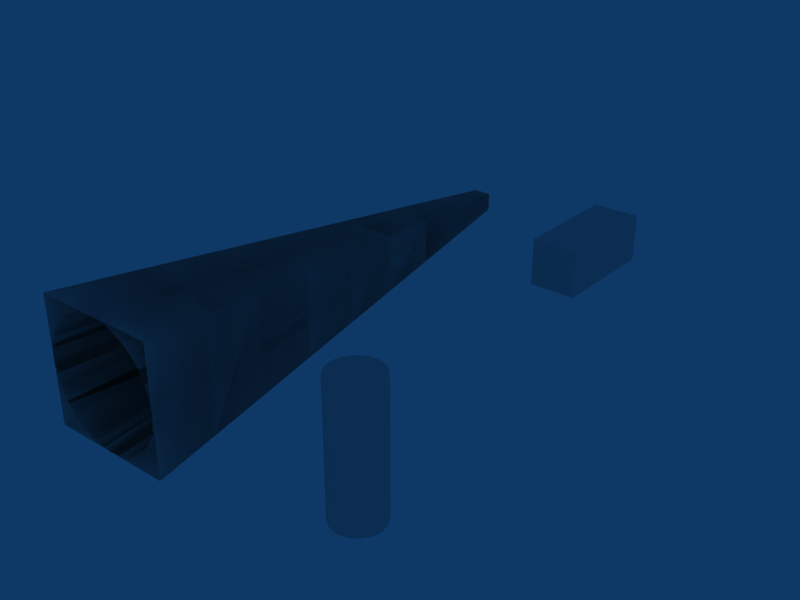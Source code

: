 # Source: cone2.blend  (saved by Blender 2.42.0; exported with 4.5.12 LTS)
import bpy
from mathutils import Matrix  # noqa: F401  (used for matrix-valued properties, if any)

bpy.ops.wm.read_factory_settings(use_empty=True)
scene = bpy.context.scene
scene.name = 'Scene'

# ---- collections
col_collection_1 = bpy.data.collections.new('Collection 1'); scene.collection.children.link(col_collection_1)

# ---- world
world_world = bpy.data.worlds.new('World'); scene.world = world_world
world_world.color = (0.05656, 0.2208, 0.4)
world_world.use_sun_shadow = False
world_world.sun_shadow_jitter_overblur = 0.0
world_world.cycles.sampling_method = 'MANUAL'
world_world.cycles.sample_map_resolution = 256

# ---- meshes
me_cylinder_001 = bpy.data.meshes.new('Cylinder.001')
me_cylinder_001.from_pydata([(0.2706, -1.006, -0.2706), (0.3535, -1.006, -0.1464), (0.3826, -1.006, 7.401e-08), (0.3535, -1.006, 0.1464), (0.2706, -1.006, 0.2706), (0.1464, -1.006, 0.3535), (1.655e-07, -1.006, 0.3826), (-0.1464, -1.006, 0.3535), (-0.2706, -1.006, 0.2706), (-0.3535, -1.006, 0.1464), (-0.3826, -1.006, 5.272e-08), (-0.3535, -1.006, -0.1464), (-0.2706, -1.006, -0.2706), (-0.1464, -1.006, -0.3535), (3.571e-07, -1.006, -0.3826), (0.1464, -1.006, -0.3535), (0.2706, 1.006, -0.2706), (0.3535, 1.006, -0.1464), (0.3826, 1.006, 5.892e-07), (0.3535, 1.006, 0.1464), (0.2706, 1.006, 0.2706), (0.1464, 1.006, 0.3535), (-6.313e-07, 1.006, 0.3826), (-0.1464, 1.006, 0.3535), (-0.2706, 1.006, 0.2706), (-0.3535, 1.006, 0.1464), (-0.3826, 1.006, -8.887e-07), (-0.3535, 1.006, -0.1464), (-0.2706, 1.006, -0.2706), (-0.1464, 1.006, -0.3535), (1.336e-06, 1.006, -0.3826), (0.1464, 1.006, -0.3535), (1.077e-07, -1.006, 5.728e-08), (1.077e-07, 1.006, 9.506e-08)], [], [(32, 0, 1), (33, 17, 16), (32, 1, 2), (33, 18, 17), (32, 2, 3), (33, 19, 18), (32, 3, 4), (33, 20, 19), (32, 4, 5), (33, 21, 20), (32, 5, 6), (33, 22, 21), (32, 6, 7), (33, 23, 22), (32, 7, 8), (33, 24, 23), (32, 8, 9), (33, 25, 24), (32, 9, 10), (33, 26, 25), (32, 10, 11), (33, 27, 26), (32, 11, 12), (33, 28, 27), (32, 12, 13), (33, 29, 28), (32, 13, 14), (33, 30, 29), (32, 14, 15), (33, 31, 30), (15, 0, 32), (33, 16, 31), (0, 16, 17, 1), (1, 17, 18, 2), (2, 18, 19, 3), (3, 19, 20, 4), (4, 20, 21, 5), (5, 21, 22, 6), (6, 22, 23, 7), (7, 23, 24, 8), (8, 24, 25, 9), (9, 25, 26, 10), (10, 26, 27, 11), (11, 27, 28, 12), (12, 28, 29, 13), (13, 29, 30, 14), (14, 30, 31, 15), (16, 0, 15, 31)])
me_cylinder_001.use_remesh_preserve_volume = False
me_cylinder_001.use_remesh_preserve_attributes = False
me_cylinder_001.use_mirror_vertex_groups = False
me_cylinder_001.update()
me_cube_001 = bpy.data.meshes.new('Cube.001')
me_cube_001.from_pydata([(0.3844, 1.453, -0.3844), (0.3844, -0.3844, -0.3844), (-0.3844, -0.3844, -0.3844), (-0.3844, 1.453, -0.3844), (0.3844, 1.453, 0.3844), (0.3844, -0.3844, 0.3844), (-0.3844, -0.3844, 0.3844), (-0.3844, 1.453, 0.3844)], [], [(0, 1, 2, 3), (4, 7, 6, 5), (0, 4, 5, 1), (1, 5, 6, 2), (2, 6, 7, 3), (4, 0, 3, 7)])
_uv = me_cube_001.uv_layers.new(name='UVMap')
_uv.uv.foreach_set('vector', [0.0, 1.0, 0.0, 0.0, 1.0, 0.0, 1.0, 1.0, 0.0, 1.0, 0.0, 0.0, 1.0, 0.0, 1.0, 1.0, 0.0, 1.0, 0.0, 0.0, 1.0, 0.0, 1.0, 1.0, 0.0, 1.0, 0.0, 0.0, 1.0, 0.0, 1.0, 1.0, 0.0, 1.0, 0.0, 0.0, 1.0, 0.0, 1.0, 1.0, 0.0, 1.0, 0.0, 0.0, 1.0, 0.0, 1.0, 1.0])
_ca = me_cube_001.color_attributes.new('Col', 'BYTE_COLOR', 'CORNER')
_ca.data.foreach_set('color', [1.0, 1.0, 1.0, 1.0, 1.0, 1.0, 1.0, 1.0, 1.0, 1.0, 1.0, 1.0, 1.0, 1.0, 1.0, 1.0, 1.0, 1.0, 1.0, 1.0, 1.0, 1.0, 1.0, 1.0, 1.0, 1.0, 1.0, 1.0, 1.0, 1.0, 1.0, 1.0, 1.0, 1.0, 1.0, 1.0, 1.0, 1.0, 1.0, 1.0, 1.0, 1.0, 1.0, 1.0, 1.0, 1.0, 1.0, 1.0, 1.0, 1.0, 1.0, 1.0, 1.0, 1.0, 1.0, 1.0, 1.0, 1.0, 1.0, 1.0, 1.0, 1.0, 1.0, 1.0, 1.0, 1.0, 1.0, 1.0, 1.0, 1.0, 1.0, 1.0, 1.0, 1.0, 1.0, 1.0, 1.0, 1.0, 1.0, 1.0, 1.0, 1.0, 1.0, 1.0, 1.0, 1.0, 1.0, 1.0, 1.0, 1.0, 1.0, 1.0, 1.0, 1.0, 1.0, 1.0])
me_cube_001.use_remesh_preserve_volume = False
me_cube_001.use_remesh_preserve_attributes = False
me_cube_001.use_mirror_vertex_groups = False
me_cube_001.update()
me_cube = bpy.data.meshes.new('Cube')
me_cube.from_pydata([(0.1451, 7.155, -0.1451), (1.0, -1.0, -1.0), (-1.0, -1.0, -1.0), (-0.1451, 7.155, -0.1451), (0.1451, 7.155, 0.1451), (1.0, -1.0, 1.0), (-1.0, -1.0, 1.0), (-0.1451, 7.155, 0.1451), (0.5725, 3.078, -0.5725), (-0.5725, 3.078, -0.5725), (0.5725, 3.078, 0.5725), (-0.5725, 3.078, 0.5725), (0.3588, 5.116, -0.3588), (0.7863, 1.039, -0.7863), (-0.7863, 1.039, -0.7863), (-0.3588, 5.116, -0.3588), (0.3588, 5.116, 0.3588), (0.7863, 1.039, 0.7863), (-0.7863, 1.039, 0.7863), (-0.3588, 5.116, 0.3588), (0.4657, 4.097, -0.4657), (0.252, 6.136, -0.252), (0.6794, 2.058, -0.6794), (0.8931, 0.01938, -0.8931), (-0.6794, 2.058, -0.6794), (-0.8931, 0.01938, -0.8931), (-0.4657, 4.097, -0.4657), (-0.252, 6.136, -0.252), (0.4657, 4.097, 0.4657), (0.252, 6.136, 0.252), (0.6794, 2.058, 0.6794), (0.8931, 0.01938, 0.8931), (-0.6794, 2.058, 0.6794), (-0.8931, 0.01938, 0.8931), (-0.4657, 4.097, 0.4657), (-0.252, 6.136, 0.252), (-0.252, 6.136, 0.252), (-0.4657, 4.097, 0.4657), (-0.8931, 0.01938, 0.8931), (-0.6794, 2.058, 0.6794), (0.8931, 0.01938, 0.8931), (0.6794, 2.058, 0.6794), (0.252, 6.136, 0.252), (0.4657, 4.097, 0.4657), (-0.252, 6.136, -0.252), (-0.4657, 4.097, -0.4657), (-0.8931, 0.01938, -0.8931), (-0.6794, 2.058, -0.6794), (0.8931, 0.01938, -0.8931), (0.6794, 2.058, -0.6794), (0.252, 6.136, -0.252), (0.4657, 4.097, -0.4657), (-0.3588, 5.116, 0.3588), (-0.7863, 1.039, 0.7863), (0.7863, 1.039, 0.7863), (0.3588, 5.116, 0.3588), (-0.3588, 5.116, -0.3588), (-0.7863, 1.039, -0.7863), (0.7863, 1.039, -0.7863), (0.3588, 5.116, -0.3588), (-0.5725, 3.078, 0.5725), (0.5725, 3.078, 0.5725), (-0.5725, 3.078, -0.5725), (0.5725, 3.078, -0.5725), (-0.1451, 7.155, 0.1451), (-1.0, -1.0, 1.0), (1.0, -1.0, 1.0), (0.1451, 7.155, 0.1451), (-0.1451, 7.155, -0.1451), (-1.0, -1.0, -1.0), (1.0, -1.0, -1.0), (0.1451, 7.155, -0.1451)], [], [(0, 21, 27, 3), (21, 12, 15, 27), (12, 20, 26, 15), (20, 8, 9, 26), (8, 22, 24, 9), (22, 13, 14, 24), (13, 23, 25, 14), (23, 1, 2, 25), (7, 35, 29, 4), (35, 19, 16, 29), (19, 34, 28, 16), (34, 11, 10, 28), (11, 32, 30, 10), (32, 18, 17, 30), (18, 33, 31, 17), (33, 6, 5, 31), (21, 0, 4, 29), (29, 16, 12, 21), (16, 28, 20, 12), (28, 10, 8, 20), (10, 30, 22, 8), (30, 17, 13, 22), (17, 31, 23, 13), (31, 5, 1, 23), (6, 33, 25, 2), (33, 18, 14, 25), (18, 32, 24, 14), (32, 11, 9, 24), (11, 34, 26, 9), (34, 19, 15, 26), (19, 35, 27, 15), (35, 7, 3, 27), (36, 44, 68, 64), (52, 56, 44, 36), (37, 45, 56, 52), (60, 62, 45, 37), (39, 47, 62, 60), (53, 57, 47, 39), (38, 46, 57, 53), (65, 69, 46, 38), (40, 48, 70, 66), (54, 58, 48, 40), (41, 49, 58, 54), (61, 63, 49, 41), (43, 51, 63, 61), (55, 59, 51, 43), (42, 50, 59, 55), (67, 71, 50, 42), (38, 40, 66, 65), (53, 54, 40, 38), (39, 41, 54, 53), (60, 61, 41, 39), (37, 43, 61, 60), (52, 55, 43, 37), (36, 42, 55, 52), (64, 67, 42, 36), (48, 46, 69, 70), (58, 57, 46, 48), (49, 47, 57, 58), (63, 62, 47, 49), (51, 45, 62, 63), (59, 56, 45, 51), (50, 44, 56, 59), (71, 68, 44, 50)])
_uv = me_cube.uv_layers.new(name='UVMap')
_uv.uv.foreach_set('vector', [1.0, 1.0, 1.0, 0.875, 4.781e-07, 0.875, 4.47e-07, 1.0, 1.0, 0.875, 1.0, 0.75, 4.122e-07, 0.75, 4.781e-07, 0.875, 1.0, 0.75, 1.0, 0.625, 2.881e-07, 0.625, 4.122e-07, 0.75, 1.0, 0.625, 1.0, 0.5, 1.851e-07, 0.5, 2.881e-07, 0.625, 1.0, 0.5, 1.0, 0.375, 1.859e-07, 0.375, 1.851e-07, 0.5, 1.0, 0.375, 1.0, 0.25, 1.248e-07, 0.25, 1.859e-07, 0.375, 1.0, 0.25, 1.0, 0.125, 1.245e-07, 0.125, 1.248e-07, 0.25, 1.0, 0.125, 1.0, 2.98e-07, 1.192e-07, 5.066e-07, 1.245e-07, 0.125, 2.98e-07, 1.0, 1.563e-07, 0.875, 1.0, 0.875, 1.0, 1.0, 1.563e-07, 0.875, 1.338e-07, 0.75, 1.0, 0.75, 1.0, 0.875, 1.338e-07, 0.75, -7.951e-09, 0.625, 1.0, 0.625, 1.0, 0.75, -7.951e-09, 0.625, 8.874e-08, 0.5, 1.0, 0.5, 1.0, 0.625, 8.874e-08, 0.5, 1.858e-07, 0.375, 1.0, 0.375, 1.0, 0.5, 1.858e-07, 0.375, 4.437e-08, 0.25, 1.0, 0.25, 1.0, 0.375, 4.437e-08, 0.25, 2.219e-08, 0.125, 1.0, 0.125, 1.0, 0.25, 2.219e-08, 0.125, 0.0, 5.364e-07, 1.0, 0.0, 1.0, 0.125, 1.0, 0.8734, 1.0, 0.9984, 0.0, 0.9984, -2.98e-08, 0.8734, -2.634e-08, 0.875, 1.857e-07, 0.75, 1.0, 0.75, 1.0, 0.875, 1.857e-07, 0.75, 2.19e-07, 0.625, 1.0, 0.625, 1.0, 0.75, 2.19e-07, 0.625, 3.715e-07, 0.5, 1.0, 0.5, 1.0, 0.625, 3.715e-07, 0.5, 3.829e-07, 0.375, 1.0, 0.375, 1.0, 0.5, 3.829e-07, 0.375, 2.751e-07, 0.25, 1.0, 0.25, 1.0, 0.375, 2.751e-07, 0.25, 1.972e-07, 0.125, 1.0, 0.125, 1.0, 0.25, 1.972e-07, 0.125, 1.788e-07, 8.941e-08, 1.0, 0.0, 1.0, 0.125, 2.98e-07, 1.192e-07, 3.265e-07, 0.125, 1.0, 0.125, 1.0, 5.96e-08, 3.265e-07, 0.125, 4.145e-07, 0.25, 1.0, 0.25, 1.0, 0.125, 4.145e-07, 0.25, 3.237e-07, 0.375, 1.0, 0.375, 1.0, 0.25, 3.237e-07, 0.375, 3.522e-07, 0.5, 1.0, 0.5, 1.0, 0.375, 3.522e-07, 0.5, 4.653e-07, 0.625, 1.0, 0.625, 1.0, 0.5, 4.653e-07, 0.625, 5.188e-07, 0.75, 1.0, 0.75, 1.0, 0.625, 5.188e-07, 0.75, 5.425e-07, 0.875, 1.0, 0.875, 1.0, 0.75, 5.425e-07, 0.875, 4.47e-07, 1.0, 1.0, 1.0, 1.0, 0.875, 5.425e-07, 0.875, 1.0, 0.875, 1.0, 1.0, 4.47e-07, 1.0, 5.188e-07, 0.75, 1.0, 0.75, 1.0, 0.875, 5.425e-07, 0.875, 4.653e-07, 0.625, 1.0, 0.625, 1.0, 0.75, 5.188e-07, 0.75, 3.522e-07, 0.5, 1.0, 0.5, 1.0, 0.625, 4.653e-07, 0.625, 3.237e-07, 0.375, 1.0, 0.375, 1.0, 0.5, 3.522e-07, 0.5, 4.145e-07, 0.25, 1.0, 0.25, 1.0, 0.375, 3.237e-07, 0.375, 3.265e-07, 0.125, 1.0, 0.125, 1.0, 0.25, 4.145e-07, 0.25, 2.98e-07, 1.192e-07, 1.0, 5.96e-08, 1.0, 0.125, 3.265e-07, 0.125, 1.972e-07, 0.125, 1.0, 0.125, 1.0, 0.0, 1.788e-07, 8.941e-08, 2.751e-07, 0.25, 1.0, 0.25, 1.0, 0.125, 1.972e-07, 0.125, 3.829e-07, 0.375, 1.0, 0.375, 1.0, 0.25, 2.751e-07, 0.25, 3.715e-07, 0.5, 1.0, 0.5, 1.0, 0.375, 3.829e-07, 0.375, 2.19e-07, 0.625, 1.0, 0.625, 1.0, 0.5, 3.715e-07, 0.5, 1.857e-07, 0.75, 1.0, 0.75, 1.0, 0.625, 2.19e-07, 0.625, -2.634e-08, 0.875, 1.0, 0.875, 1.0, 0.75, 1.857e-07, 0.75, 0.0, 0.9984, 1.0, 0.9984, 1.0, 0.8734, -2.98e-08, 0.8734, 2.219e-08, 0.125, 1.0, 0.125, 1.0, 0.0, 0.0, 5.364e-07, 4.437e-08, 0.25, 1.0, 0.25, 1.0, 0.125, 2.219e-08, 0.125, 1.858e-07, 0.375, 1.0, 0.375, 1.0, 0.25, 4.437e-08, 0.25, 8.874e-08, 0.5, 1.0, 0.5, 1.0, 0.375, 1.858e-07, 0.375, -7.951e-09, 0.625, 1.0, 0.625, 1.0, 0.5, 8.874e-08, 0.5, 1.338e-07, 0.75, 1.0, 0.75, 1.0, 0.625, -7.951e-09, 0.625, 1.563e-07, 0.875, 1.0, 0.875, 1.0, 0.75, 1.338e-07, 0.75, 2.98e-07, 1.0, 1.0, 1.0, 1.0, 0.875, 1.563e-07, 0.875, 1.0, 0.125, 1.245e-07, 0.125, 1.192e-07, 5.066e-07, 1.0, 2.98e-07, 1.0, 0.25, 1.248e-07, 0.25, 1.245e-07, 0.125, 1.0, 0.125, 1.0, 0.375, 1.859e-07, 0.375, 1.248e-07, 0.25, 1.0, 0.25, 1.0, 0.5, 1.851e-07, 0.5, 1.859e-07, 0.375, 1.0, 0.375, 1.0, 0.625, 2.881e-07, 0.625, 1.851e-07, 0.5, 1.0, 0.5, 1.0, 0.75, 4.122e-07, 0.75, 2.881e-07, 0.625, 1.0, 0.625, 1.0, 0.875, 4.781e-07, 0.875, 4.122e-07, 0.75, 1.0, 0.75, 1.0, 1.0, 4.47e-07, 1.0, 4.781e-07, 0.875, 1.0, 0.875])
_ca = me_cube.color_attributes.new('Col', 'BYTE_COLOR', 'CORNER')
_ca.data.foreach_set('color', [1.0, 1.0, 1.0, 1.0, 1.0, 1.0, 1.0, 1.0, 1.0, 1.0, 1.0, 1.0, 1.0, 1.0, 1.0, 1.0, 1.0, 1.0, 1.0, 1.0, 1.0, 1.0, 1.0, 1.0, 1.0, 1.0, 1.0, 1.0, 1.0, 1.0, 1.0, 1.0, 1.0, 1.0, 1.0, 1.0, 1.0, 1.0, 1.0, 1.0, 1.0, 1.0, 1.0, 1.0, 1.0, 1.0, 1.0, 1.0, 1.0, 1.0, 1.0, 1.0, 1.0, 1.0, 1.0, 1.0, 1.0, 1.0, 1.0, 1.0, 1.0, 1.0, 1.0, 1.0, 1.0, 1.0, 1.0, 1.0, 1.0, 1.0, 1.0, 1.0, 1.0, 1.0, 1.0, 1.0, 1.0, 1.0, 1.0, 1.0, 1.0, 1.0, 1.0, 1.0, 1.0, 1.0, 1.0, 1.0, 1.0, 1.0, 1.0, 1.0, 1.0, 1.0, 1.0, 1.0, 1.0, 1.0, 1.0, 1.0, 1.0, 1.0, 1.0, 1.0, 1.0, 1.0, 1.0, 1.0, 1.0, 1.0, 1.0, 1.0, 1.0, 1.0, 1.0, 1.0, 1.0, 1.0, 1.0, 1.0, 1.0, 1.0, 1.0, 1.0, 1.0, 1.0, 1.0, 1.0, 1.0, 1.0, 1.0, 1.0, 1.0, 1.0, 1.0, 1.0, 1.0, 1.0, 1.0, 1.0, 1.0, 1.0, 1.0, 1.0, 1.0, 1.0, 1.0, 1.0, 1.0, 1.0, 1.0, 1.0, 1.0, 1.0, 1.0, 1.0, 1.0, 1.0, 1.0, 1.0, 1.0, 1.0, 1.0, 1.0, 1.0, 1.0, 1.0, 1.0, 1.0, 1.0, 1.0, 1.0, 1.0, 1.0, 1.0, 1.0, 1.0, 1.0, 1.0, 1.0, 1.0, 1.0, 1.0, 1.0, 1.0, 1.0, 1.0, 1.0, 1.0, 1.0, 1.0, 1.0, 1.0, 1.0, 1.0, 1.0, 1.0, 1.0, 1.0, 1.0, 1.0, 1.0, 1.0, 1.0, 1.0, 1.0, 1.0, 1.0, 1.0, 1.0, 1.0, 1.0, 1.0, 1.0, 1.0, 1.0, 1.0, 1.0, 1.0, 1.0, 1.0, 1.0, 1.0, 1.0, 1.0, 1.0, 1.0, 1.0, 1.0, 1.0, 1.0, 1.0, 1.0, 1.0, 1.0, 1.0, 1.0, 1.0, 1.0, 1.0, 1.0, 1.0, 1.0, 1.0, 1.0, 1.0, 1.0, 1.0, 1.0, 1.0, 1.0, 1.0, 1.0, 1.0, 1.0, 1.0, 1.0, 1.0, 1.0, 1.0, 1.0, 1.0, 1.0, 1.0, 1.0, 1.0, 1.0, 1.0, 1.0, 1.0, 1.0, 1.0, 1.0, 1.0, 1.0, 1.0, 1.0, 1.0, 1.0, 1.0, 1.0, 1.0, 1.0, 1.0, 1.0, 1.0, 1.0, 1.0, 1.0, 1.0, 1.0, 1.0, 1.0, 1.0, 1.0, 1.0, 1.0, 1.0, 1.0, 1.0, 1.0, 1.0, 1.0, 1.0, 1.0, 1.0, 1.0, 1.0, 1.0, 1.0, 1.0, 1.0, 1.0, 1.0, 1.0, 1.0, 1.0, 1.0, 1.0, 1.0, 1.0, 1.0, 1.0, 1.0, 1.0, 1.0, 1.0, 1.0, 1.0, 1.0, 1.0, 1.0, 1.0, 1.0, 1.0, 1.0, 1.0, 1.0, 1.0, 1.0, 1.0, 1.0, 1.0, 1.0, 1.0, 1.0, 1.0, 1.0, 1.0, 1.0, 1.0, 1.0, 1.0, 1.0, 1.0, 1.0, 1.0, 1.0, 1.0, 1.0, 1.0, 1.0, 1.0, 1.0, 1.0, 1.0, 1.0, 1.0, 1.0, 1.0, 1.0, 1.0, 1.0, 1.0, 1.0, 1.0, 1.0, 1.0, 1.0, 1.0, 1.0, 1.0, 1.0, 1.0, 1.0, 1.0, 1.0, 1.0, 1.0, 1.0, 1.0, 1.0, 1.0, 1.0, 1.0, 1.0, 1.0, 1.0, 1.0, 1.0, 1.0, 1.0, 1.0, 1.0, 1.0, 1.0, 1.0, 1.0, 1.0, 1.0, 1.0, 1.0, 1.0, 1.0, 1.0, 1.0, 1.0, 1.0, 1.0, 1.0, 1.0, 1.0, 1.0, 1.0, 1.0, 1.0, 1.0, 1.0, 1.0, 1.0, 1.0, 1.0, 1.0, 1.0, 1.0, 1.0, 1.0, 1.0, 1.0, 1.0, 1.0, 1.0, 1.0, 1.0, 1.0, 1.0, 1.0, 1.0, 1.0, 1.0, 1.0, 1.0, 1.0, 1.0, 1.0, 1.0, 1.0, 1.0, 1.0, 1.0, 1.0, 1.0, 1.0, 1.0, 1.0, 1.0, 1.0, 1.0, 1.0, 1.0, 1.0, 1.0, 1.0, 1.0, 1.0, 1.0, 1.0, 1.0, 1.0, 1.0, 1.0, 1.0, 1.0, 1.0, 1.0, 1.0, 1.0, 1.0, 1.0, 1.0, 1.0, 1.0, 1.0, 1.0, 1.0, 1.0, 1.0, 1.0, 1.0, 1.0, 1.0, 1.0, 1.0, 1.0, 1.0, 1.0, 1.0, 1.0, 1.0, 1.0, 1.0, 1.0, 1.0, 1.0, 1.0, 1.0, 1.0, 1.0, 1.0, 1.0, 1.0, 1.0, 1.0, 1.0, 1.0, 1.0, 1.0, 1.0, 1.0, 1.0, 1.0, 1.0, 1.0, 1.0, 1.0, 1.0, 1.0, 1.0, 1.0, 1.0, 1.0, 1.0, 1.0, 1.0, 1.0, 1.0, 1.0, 1.0, 1.0, 1.0, 1.0, 1.0, 1.0, 1.0, 1.0, 1.0, 1.0, 1.0, 1.0, 1.0, 1.0, 1.0, 1.0, 1.0, 1.0, 1.0, 1.0, 1.0, 1.0, 1.0, 1.0, 1.0, 1.0, 1.0, 1.0, 1.0, 1.0, 1.0, 1.0, 1.0, 1.0, 1.0, 1.0, 1.0, 1.0, 1.0, 1.0, 1.0, 1.0, 1.0, 1.0, 1.0, 1.0, 1.0, 1.0, 1.0, 1.0, 1.0, 1.0, 1.0, 1.0, 1.0, 1.0, 1.0, 1.0, 1.0, 1.0, 1.0, 1.0, 1.0, 1.0, 1.0, 1.0, 1.0, 1.0, 1.0, 1.0, 1.0, 1.0, 1.0, 1.0, 1.0, 1.0, 1.0, 1.0, 1.0, 1.0, 1.0, 1.0, 1.0, 1.0, 1.0, 1.0, 1.0, 1.0, 1.0, 1.0, 1.0, 1.0, 1.0, 1.0, 1.0, 1.0, 1.0, 1.0, 1.0, 1.0, 1.0, 1.0, 1.0, 1.0, 1.0, 1.0, 1.0, 1.0, 1.0, 1.0, 1.0, 1.0, 1.0, 1.0, 1.0, 1.0, 1.0, 1.0, 1.0, 1.0, 1.0, 1.0, 1.0, 1.0, 1.0, 1.0, 1.0, 1.0, 1.0, 1.0, 1.0, 1.0, 1.0, 1.0, 1.0, 1.0, 1.0, 1.0, 1.0, 1.0, 1.0, 1.0, 1.0, 1.0, 1.0, 1.0, 1.0, 1.0, 1.0, 1.0, 1.0, 1.0, 1.0, 1.0, 1.0, 1.0, 1.0, 1.0, 1.0, 1.0, 1.0, 1.0, 1.0, 1.0, 1.0, 1.0, 1.0, 1.0, 1.0, 1.0, 1.0, 1.0, 1.0, 1.0, 1.0, 1.0, 1.0, 1.0, 1.0, 1.0, 1.0, 1.0, 1.0, 1.0, 1.0, 1.0, 1.0, 1.0, 1.0, 1.0, 1.0, 1.0, 1.0, 1.0, 1.0, 1.0, 1.0, 1.0, 1.0, 1.0, 1.0, 1.0, 1.0, 1.0, 1.0, 1.0, 1.0, 1.0, 1.0, 1.0, 1.0, 1.0, 1.0, 1.0, 1.0, 1.0, 1.0, 1.0, 1.0, 1.0, 1.0, 1.0, 1.0, 1.0, 1.0, 1.0, 1.0, 1.0, 1.0, 1.0, 1.0, 1.0, 1.0, 1.0, 1.0, 1.0, 1.0, 1.0, 1.0, 1.0, 1.0, 1.0, 1.0, 1.0, 1.0, 1.0, 1.0, 1.0, 1.0, 1.0, 1.0, 1.0, 1.0, 1.0, 1.0, 1.0, 1.0, 1.0, 1.0, 1.0, 1.0, 1.0, 1.0, 1.0, 1.0, 1.0, 1.0, 1.0, 1.0, 1.0, 1.0, 1.0, 1.0, 1.0, 1.0, 1.0, 1.0, 1.0, 1.0, 1.0, 1.0, 1.0, 1.0, 1.0, 1.0, 1.0, 1.0, 1.0, 1.0, 1.0, 1.0, 1.0, 1.0, 1.0, 1.0, 1.0, 1.0, 1.0, 1.0, 1.0, 1.0, 1.0, 1.0, 1.0, 1.0, 1.0, 1.0, 1.0, 1.0, 1.0, 1.0, 1.0, 1.0, 1.0, 1.0, 1.0, 1.0, 1.0, 1.0, 1.0, 1.0, 1.0, 1.0, 1.0, 1.0, 1.0, 1.0, 1.0, 1.0, 1.0, 1.0, 1.0, 1.0, 1.0, 1.0, 1.0, 1.0, 1.0, 1.0, 1.0, 1.0, 1.0, 1.0, 1.0, 1.0, 1.0, 1.0, 1.0, 1.0, 1.0, 1.0, 1.0, 1.0, 1.0, 1.0, 1.0, 1.0, 1.0, 1.0, 1.0, 1.0, 1.0, 1.0, 1.0, 1.0, 1.0, 1.0, 1.0, 1.0, 1.0, 1.0, 1.0, 1.0, 1.0, 1.0, 1.0, 1.0, 1.0, 1.0, 1.0, 1.0, 1.0, 1.0, 1.0, 1.0, 1.0, 1.0, 1.0, 1.0, 1.0, 1.0, 1.0, 1.0, 1.0, 1.0, 1.0, 1.0, 1.0, 1.0, 1.0, 1.0, 1.0, 1.0, 1.0, 1.0, 1.0, 1.0, 1.0, 1.0, 1.0, 1.0, 1.0, 1.0, 1.0, 1.0, 1.0, 1.0, 1.0, 1.0, 1.0, 1.0, 1.0, 1.0, 1.0, 1.0, 1.0, 1.0, 1.0, 1.0, 1.0, 1.0, 1.0, 1.0, 1.0, 1.0, 1.0, 1.0, 1.0, 1.0, 1.0, 1.0, 1.0, 1.0, 1.0, 1.0, 1.0, 1.0, 1.0, 1.0, 1.0, 1.0, 1.0, 1.0, 1.0, 1.0, 1.0, 1.0, 1.0, 1.0, 1.0, 1.0, 1.0, 1.0, 1.0, 1.0, 1.0, 1.0, 1.0, 1.0, 1.0, 1.0, 1.0, 1.0, 1.0, 1.0, 1.0, 1.0])
me_cube.use_remesh_preserve_volume = False
me_cube.use_remesh_preserve_attributes = False
me_cube.use_mirror_vertex_groups = False
me_cube.update()
me_cylinder = bpy.data.meshes.new('Cylinder')
me_cylinder.from_pydata([(-0.08619, 7.153, -0.08618), (-0.1013, 7.153, -0.06771), (-0.1126, 7.153, -0.04664), (-0.1195, 7.153, -0.02378), (-0.1219, 7.153, 8.018e-07), (-0.1195, 7.153, 0.02378), (-0.1126, 7.153, 0.04664), (-0.1013, 7.153, 0.06772), (-0.08619, 7.153, 0.08619), (-0.06772, 7.153, 0.1013), (-0.04664, 7.153, 0.1126), (-0.02378, 7.153, 0.1195), (-8.648e-07, 7.153, 0.1219), (0.02378, 7.153, 0.1195), (0.04664, 7.153, 0.1126), (0.06771, 7.153, 0.1013), (0.08618, 7.153, 0.08619), (0.1013, 7.153, 0.06772), (0.1126, 7.153, 0.04664), (0.1195, 7.153, 0.02378), (0.1219, 7.153, 6.933e-07), (0.1195, 7.153, -0.02378), (0.1126, 7.153, -0.04664), (0.1013, 7.153, -0.06771), (0.08618, 7.153, -0.08618), (0.06771, 7.153, -0.1013), (0.04664, 7.153, -0.1126), (0.02378, 7.153, -0.1195), (-1.1e-06, 7.153, -0.1219), (-0.02378, 7.153, -0.1195), (-0.04664, 7.153, -0.1126), (-0.06772, 7.153, -0.1013), (-0.7071, -1.0, -0.7071), (-0.8315, -1.0, -0.5556), (-0.9239, -1.0, -0.3827), (-0.9808, -1.0, -0.1951), (-1.0, -1.0, 2.068e-06), (-0.9808, -1.0, 0.1951), (-0.9239, -1.0, 0.3827), (-0.8315, -1.0, 0.5556), (-0.7071, -1.0, 0.7071), (-0.5556, -1.0, 0.8315), (-0.3827, -1.0, 0.9239), (-0.1951, -1.0, 0.9808), (-8.424e-07, -1.0, 1.0), (0.1951, -1.0, 0.9808), (0.3827, -1.0, 0.9239), (0.5556, -1.0, 0.8315), (0.7071, -1.0, 0.7071), (0.8315, -1.0, 0.5556), (0.9239, -1.0, 0.3827), (0.9808, -1.0, 0.1951), (1.0, -1.0, 3.927e-06), (0.9808, -1.0, -0.1951), (0.9239, -1.0, -0.3827), (0.8315, -1.0, -0.5556), (0.7071, -1.0, -0.7071), (0.5556, -1.0, -0.8315), (0.3827, -1.0, -0.9239), (0.1951, -1.0, -0.9808), (7.367e-06, -1.0, -1.0), (-0.1951, -1.0, -0.9808), (-0.3827, -1.0, -0.9239), (-0.5556, -1.0, -0.8315), (-0.5556, -1.0, -0.8315), (-0.3827, -1.0, -0.9239), (-0.1951, -1.0, -0.9808), (7.367e-06, -1.0, -1.0), (0.1951, -1.0, -0.9808), (0.3827, -1.0, -0.9239), (0.5556, -1.0, -0.8315), (0.7071, -1.0, -0.7071), (0.8315, -1.0, -0.5556), (0.9239, -1.0, -0.3827), (0.9808, -1.0, -0.1951), (1.0, -1.0, 3.927e-06), (0.9808, -1.0, 0.1951), (0.9239, -1.0, 0.3827), (0.8315, -1.0, 0.5556), (0.7071, -1.0, 0.7071), (0.5556, -1.0, 0.8315), (0.3827, -1.0, 0.9239), (0.1951, -1.0, 0.9808), (-8.424e-07, -1.0, 1.0), (-0.1951, -1.0, 0.9808), (-0.3827, -1.0, 0.9239), (-0.5556, -1.0, 0.8315), (-0.7071, -1.0, 0.7071), (-0.8315, -1.0, 0.5556), (-0.9239, -1.0, 0.3827), (-0.9808, -1.0, 0.1951), (-1.0, -1.0, 2.068e-06), (-0.9808, -1.0, -0.1951), (-0.9239, -1.0, -0.3827), (-0.8315, -1.0, -0.5556), (-0.7071, -1.0, -0.7071), (-0.06772, 7.153, -0.1013), (-0.04664, 7.153, -0.1126), (-0.02378, 7.153, -0.1195), (-1.1e-06, 7.153, -0.1219), (0.02378, 7.153, -0.1195), (0.04664, 7.153, -0.1126), (0.06771, 7.153, -0.1013), (0.08618, 7.153, -0.08618), (0.1013, 7.153, -0.06771), (0.1126, 7.153, -0.04664), (0.1195, 7.153, -0.02378), (0.1219, 7.153, 6.933e-07), (0.1195, 7.153, 0.02378), (0.1126, 7.153, 0.04664), (0.1013, 7.153, 0.06772), (0.08618, 7.153, 0.08619), (0.06771, 7.153, 0.1013), (0.04664, 7.153, 0.1126), (0.02378, 7.153, 0.1195), (-8.648e-07, 7.153, 0.1219), (-0.02378, 7.153, 0.1195), (-0.04664, 7.153, 0.1126), (-0.06772, 7.153, 0.1013), (-0.08619, 7.153, 0.08619), (-0.1013, 7.153, 0.06772), (-0.1126, 7.153, 0.04664), (-0.1195, 7.153, 0.02378), (-0.1219, 7.153, 8.018e-07), (-0.1195, 7.153, -0.02378), (-0.1126, 7.153, -0.04664), (-0.1013, 7.153, -0.06771), (-0.08619, 7.153, -0.08618)], [], [(0, 32, 33, 1), (1, 33, 34, 2), (2, 34, 35, 3), (3, 35, 36, 4), (4, 36, 37, 5), (5, 37, 38, 6), (6, 38, 39, 7), (7, 39, 40, 8), (8, 40, 41, 9), (9, 41, 42, 10), (10, 42, 43, 11), (11, 43, 44, 12), (12, 44, 45, 13), (13, 45, 46, 14), (14, 46, 47, 15), (15, 47, 48, 16), (16, 48, 49, 17), (17, 49, 50, 18), (18, 50, 51, 19), (19, 51, 52, 20), (20, 52, 53, 21), (21, 53, 54, 22), (22, 54, 55, 23), (23, 55, 56, 24), (24, 56, 57, 25), (25, 57, 58, 26), (26, 58, 59, 27), (27, 59, 60, 28), (28, 60, 61, 29), (29, 61, 62, 30), (30, 62, 63, 31), (32, 0, 31, 63), (95, 64, 96, 127), (97, 96, 64, 65), (98, 97, 65, 66), (99, 98, 66, 67), (100, 99, 67, 68), (101, 100, 68, 69), (102, 101, 69, 70), (103, 102, 70, 71), (104, 103, 71, 72), (105, 104, 72, 73), (106, 105, 73, 74), (107, 106, 74, 75), (108, 107, 75, 76), (109, 108, 76, 77), (110, 109, 77, 78), (111, 110, 78, 79), (112, 111, 79, 80), (113, 112, 80, 81), (114, 113, 81, 82), (115, 114, 82, 83), (116, 115, 83, 84), (117, 116, 84, 85), (118, 117, 85, 86), (119, 118, 86, 87), (120, 119, 87, 88), (121, 120, 88, 89), (122, 121, 89, 90), (123, 122, 90, 91), (124, 123, 91, 92), (125, 124, 92, 93), (126, 125, 93, 94), (127, 126, 94, 95)])
_uv = me_cylinder.uv_layers.new(name='UVMap')
_uv.uv.foreach_set('vector', [0.625, 1.0, 0.625, 0.02344, 0.6563, 0.02344, 0.6562, 1.0, 0.6562, 1.0, 0.6563, 0.02344, 0.6875, 0.02344, 0.6875, 1.0, 0.6875, 1.0, 0.6875, 0.02344, 0.7188, 0.02344, 0.7188, 1.0, 0.7188, 1.0, 0.7188, 0.02344, 0.75, 0.02344, 0.75, 1.0, 0.75, 1.0, 0.75, 0.02344, 0.7813, 0.02344, 0.7812, 1.0, 0.7812, 1.0, 0.7813, 0.02344, 0.8125, 0.02344, 0.8125, 1.0, 0.8125, 1.0, 0.8125, 0.02344, 0.8438, 0.02344, 0.8438, 1.0, 0.8438, 1.0, 0.8438, 0.02344, 0.875, 0.02344, 0.875, 1.0, 0.875, 1.0, 0.875, 0.02344, 0.9063, 0.02344, 0.9062, 1.0, 0.9062, 1.0, 0.9063, 0.02344, 0.9375, 0.02344, 0.9375, 1.0, 0.9375, 1.0, 0.9375, 0.02344, 0.9687, 0.02344, 0.9688, 1.0, 0.9688, 1.0, 0.9687, 0.02344, 1.0, 0.02344, 1.0, 1.0, 1.0, 1.0, 1.0, 0.02344, 1.031, 0.02344, 1.031, 1.0, 0.03125, 1.0, 0.03125, 0.02344, 0.0625, 0.02344, 0.0625, 1.0, 0.0625, 1.0, 0.0625, 0.02344, 0.09375, 0.02344, 0.09375, 1.0, 0.09375, 1.0, 0.09375, 0.02344, 0.125, 0.02344, 0.125, 1.0, 0.125, 1.0, 0.125, 0.02344, 0.1562, 0.02344, 0.1563, 1.0, 0.1563, 1.0, 0.1562, 0.02344, 0.1875, 0.02344, 0.1875, 1.0, 0.1875, 1.0, 0.1875, 0.02344, 0.2187, 0.02344, 0.2188, 1.0, 0.2188, 1.0, 0.2187, 0.02344, 0.25, 0.02344, 0.25, 1.0, 0.25, 1.0, 0.25, 0.02344, 0.2812, 0.02344, 0.2813, 1.0, 0.2813, 1.0, 0.2812, 0.02344, 0.3125, 0.02344, 0.3125, 1.0, 0.3125, 1.0, 0.3125, 0.02344, 0.3437, 0.02344, 0.3438, 1.0, 0.3438, 1.0, 0.3437, 0.02344, 0.375, 0.02344, 0.375, 1.0, 0.375, 1.0, 0.375, 0.02344, 0.4062, 0.02344, 0.4063, 1.0, 0.4063, 1.0, 0.4062, 0.02344, 0.4375, 0.02344, 0.4375, 1.0, 0.4375, 1.0, 0.4375, 0.02344, 0.4687, 0.02344, 0.4688, 1.0, 0.4688, 1.0, 0.4687, 0.02344, 0.5, 0.02344, 0.5, 1.0, 0.5, 1.0, 0.5, 0.02344, 0.5312, 0.02344, 0.5313, 1.0, 0.5313, 1.0, 0.5312, 0.02344, 0.5625, 0.02344, 0.5625, 1.0, 0.5625, 1.0, 0.5625, 0.02344, 0.5937, 0.02344, 0.5938, 1.0, 0.625, 0.02344, 0.625, 1.0, 0.5938, 1.0, 0.5937, 0.02344, 0.625, 0.02344, 0.5937, 0.02344, 0.5938, 1.0, 0.625, 1.0, 0.5625, 1.0, 0.5938, 1.0, 0.5937, 0.02344, 0.5625, 0.02344, 0.5313, 1.0, 0.5625, 1.0, 0.5625, 0.02344, 0.5312, 0.02344, 0.5, 1.0, 0.5313, 1.0, 0.5312, 0.02344, 0.5, 0.02344, 0.4688, 1.0, 0.5, 1.0, 0.5, 0.02344, 0.4687, 0.02344, 0.4375, 1.0, 0.4688, 1.0, 0.4687, 0.02344, 0.4375, 0.02344, 0.4063, 1.0, 0.4375, 1.0, 0.4375, 0.02344, 0.4062, 0.02344, 0.375, 1.0, 0.4063, 1.0, 0.4062, 0.02344, 0.375, 0.02344, 0.3438, 1.0, 0.375, 1.0, 0.375, 0.02344, 0.3437, 0.02344, 0.3125, 1.0, 0.3438, 1.0, 0.3437, 0.02344, 0.3125, 0.02344, 0.2813, 1.0, 0.3125, 1.0, 0.3125, 0.02344, 0.2812, 0.02344, 0.25, 1.0, 0.2813, 1.0, 0.2812, 0.02344, 0.25, 0.02344, 0.2188, 1.0, 0.25, 1.0, 0.25, 0.02344, 0.2187, 0.02344, 0.1875, 1.0, 0.2188, 1.0, 0.2187, 0.02344, 0.1875, 0.02344, 0.1563, 1.0, 0.1875, 1.0, 0.1875, 0.02344, 0.1562, 0.02344, 0.125, 1.0, 0.1563, 1.0, 0.1562, 0.02344, 0.125, 0.02344, 0.09375, 1.0, 0.125, 1.0, 0.125, 0.02344, 0.09375, 0.02344, 0.0625, 1.0, 0.09375, 1.0, 0.09375, 0.02344, 0.0625, 0.02344, 0.03125, 1.0, 0.0625, 1.0, 0.0625, 0.02344, 0.03125, 0.02344, 1.0, 1.0, 1.031, 1.0, 1.031, 0.02344, 1.0, 0.02344, 0.9688, 1.0, 1.0, 1.0, 1.0, 0.02344, 0.9687, 0.02344, 0.9375, 1.0, 0.9688, 1.0, 0.9687, 0.02344, 0.9375, 0.02344, 0.9062, 1.0, 0.9375, 1.0, 0.9375, 0.02344, 0.9063, 0.02344, 0.875, 1.0, 0.9062, 1.0, 0.9063, 0.02344, 0.875, 0.02344, 0.8438, 1.0, 0.875, 1.0, 0.875, 0.02344, 0.8438, 0.02344, 0.8125, 1.0, 0.8438, 1.0, 0.8438, 0.02344, 0.8125, 0.02344, 0.7812, 1.0, 0.8125, 1.0, 0.8125, 0.02344, 0.7813, 0.02344, 0.75, 1.0, 0.7812, 1.0, 0.7813, 0.02344, 0.75, 0.02344, 0.7188, 1.0, 0.75, 1.0, 0.75, 0.02344, 0.7188, 0.02344, 0.6875, 1.0, 0.7188, 1.0, 0.7188, 0.02344, 0.6875, 0.02344, 0.6562, 1.0, 0.6875, 1.0, 0.6875, 0.02344, 0.6563, 0.02344, 0.625, 1.0, 0.6562, 1.0, 0.6563, 0.02344, 0.625, 0.02344])
_ca = me_cylinder.color_attributes.new('Col', 'BYTE_COLOR', 'CORNER')
_ca.data.foreach_set('color', [1.0, 1.0, 1.0, 1.0, 1.0, 1.0, 1.0, 1.0, 1.0, 1.0, 1.0, 1.0, 1.0, 1.0, 1.0, 1.0, 1.0, 1.0, 1.0, 1.0, 1.0, 1.0, 1.0, 1.0, 1.0, 1.0, 1.0, 1.0, 1.0, 1.0, 1.0, 1.0, 1.0, 1.0, 1.0, 1.0, 1.0, 1.0, 1.0, 1.0, 1.0, 1.0, 1.0, 1.0, 1.0, 1.0, 1.0, 1.0, 1.0, 1.0, 1.0, 1.0, 1.0, 1.0, 1.0, 1.0, 1.0, 1.0, 1.0, 1.0, 1.0, 1.0, 1.0, 1.0, 1.0, 1.0, 1.0, 1.0, 1.0, 1.0, 1.0, 1.0, 1.0, 1.0, 1.0, 1.0, 1.0, 1.0, 1.0, 1.0, 1.0, 1.0, 1.0, 1.0, 1.0, 1.0, 1.0, 1.0, 1.0, 1.0, 1.0, 1.0, 1.0, 1.0, 1.0, 1.0, 1.0, 1.0, 1.0, 1.0, 1.0, 1.0, 1.0, 1.0, 1.0, 1.0, 1.0, 1.0, 1.0, 1.0, 1.0, 1.0, 1.0, 1.0, 1.0, 1.0, 1.0, 1.0, 1.0, 1.0, 1.0, 1.0, 1.0, 1.0, 1.0, 1.0, 1.0, 1.0, 1.0, 1.0, 1.0, 1.0, 1.0, 1.0, 1.0, 1.0, 1.0, 1.0, 1.0, 1.0, 1.0, 1.0, 1.0, 1.0, 1.0, 1.0, 1.0, 1.0, 1.0, 1.0, 1.0, 1.0, 1.0, 1.0, 1.0, 1.0, 1.0, 1.0, 1.0, 1.0, 1.0, 1.0, 1.0, 1.0, 1.0, 1.0, 1.0, 1.0, 1.0, 1.0, 1.0, 1.0, 1.0, 1.0, 1.0, 1.0, 1.0, 1.0, 1.0, 1.0, 1.0, 1.0, 1.0, 1.0, 1.0, 1.0, 1.0, 1.0, 1.0, 1.0, 1.0, 1.0, 1.0, 1.0, 1.0, 1.0, 1.0, 1.0, 1.0, 1.0, 1.0, 1.0, 1.0, 1.0, 1.0, 1.0, 1.0, 1.0, 1.0, 1.0, 1.0, 1.0, 1.0, 1.0, 1.0, 1.0, 1.0, 1.0, 1.0, 1.0, 1.0, 1.0, 1.0, 1.0, 1.0, 1.0, 1.0, 1.0, 1.0, 1.0, 1.0, 1.0, 1.0, 1.0, 1.0, 1.0, 1.0, 1.0, 1.0, 1.0, 1.0, 1.0, 1.0, 1.0, 1.0, 1.0, 1.0, 1.0, 1.0, 1.0, 1.0, 1.0, 1.0, 1.0, 1.0, 1.0, 1.0, 1.0, 1.0, 1.0, 1.0, 1.0, 1.0, 1.0, 1.0, 1.0, 1.0, 1.0, 1.0, 1.0, 1.0, 1.0, 1.0, 1.0, 1.0, 1.0, 1.0, 1.0, 1.0, 1.0, 1.0, 1.0, 1.0, 1.0, 1.0, 1.0, 1.0, 1.0, 1.0, 1.0, 1.0, 1.0, 1.0, 1.0, 1.0, 1.0, 1.0, 1.0, 1.0, 1.0, 1.0, 1.0, 1.0, 1.0, 1.0, 1.0, 1.0, 1.0, 1.0, 1.0, 1.0, 1.0, 1.0, 1.0, 1.0, 1.0, 1.0, 1.0, 1.0, 1.0, 1.0, 1.0, 1.0, 1.0, 1.0, 1.0, 1.0, 1.0, 1.0, 1.0, 1.0, 1.0, 1.0, 1.0, 1.0, 1.0, 1.0, 1.0, 1.0, 1.0, 1.0, 1.0, 1.0, 1.0, 1.0, 1.0, 1.0, 1.0, 1.0, 1.0, 1.0, 1.0, 1.0, 1.0, 1.0, 1.0, 1.0, 1.0, 1.0, 1.0, 1.0, 1.0, 1.0, 1.0, 1.0, 1.0, 1.0, 1.0, 1.0, 1.0, 1.0, 1.0, 1.0, 1.0, 1.0, 1.0, 1.0, 1.0, 1.0, 1.0, 1.0, 1.0, 1.0, 1.0, 1.0, 1.0, 1.0, 1.0, 1.0, 1.0, 1.0, 1.0, 1.0, 1.0, 1.0, 1.0, 1.0, 1.0, 1.0, 1.0, 1.0, 1.0, 1.0, 1.0, 1.0, 1.0, 1.0, 1.0, 1.0, 1.0, 1.0, 1.0, 1.0, 1.0, 1.0, 1.0, 1.0, 1.0, 1.0, 1.0, 1.0, 1.0, 1.0, 1.0, 1.0, 1.0, 1.0, 1.0, 1.0, 1.0, 1.0, 1.0, 1.0, 1.0, 1.0, 1.0, 1.0, 1.0, 1.0, 1.0, 1.0, 1.0, 1.0, 1.0, 1.0, 1.0, 1.0, 1.0, 1.0, 1.0, 1.0, 1.0, 1.0, 1.0, 1.0, 1.0, 1.0, 1.0, 1.0, 1.0, 1.0, 1.0, 1.0, 1.0, 1.0, 1.0, 1.0, 1.0, 1.0, 1.0, 1.0, 1.0, 1.0, 1.0, 1.0, 1.0, 1.0, 1.0, 1.0, 1.0, 1.0, 1.0, 1.0, 1.0, 1.0, 1.0, 1.0, 1.0, 1.0, 1.0, 1.0, 1.0, 1.0, 1.0, 1.0, 1.0, 1.0, 1.0, 1.0, 1.0, 1.0, 1.0, 1.0, 1.0, 1.0, 1.0, 1.0, 1.0, 1.0, 1.0, 1.0, 1.0, 1.0, 1.0, 1.0, 1.0, 1.0, 1.0, 1.0, 1.0, 1.0, 1.0, 1.0, 1.0, 1.0, 1.0, 1.0, 1.0, 1.0, 1.0, 1.0, 1.0, 1.0, 1.0, 1.0, 1.0, 1.0, 1.0, 1.0, 1.0, 1.0, 1.0, 1.0, 1.0, 1.0, 1.0, 1.0, 1.0, 1.0, 1.0, 1.0, 1.0, 1.0, 1.0, 1.0, 1.0, 1.0, 1.0, 1.0, 1.0, 1.0, 1.0, 1.0, 1.0, 1.0, 1.0, 1.0, 1.0, 1.0, 1.0, 1.0, 1.0, 1.0, 1.0, 1.0, 1.0, 1.0, 1.0, 1.0, 1.0, 1.0, 1.0, 1.0, 1.0, 1.0, 1.0, 1.0, 1.0, 1.0, 1.0, 1.0, 1.0, 1.0, 1.0, 1.0, 1.0, 1.0, 1.0, 1.0, 1.0, 1.0, 1.0, 1.0, 1.0, 1.0, 1.0, 1.0, 1.0, 1.0, 1.0, 1.0, 1.0, 1.0, 1.0, 1.0, 1.0, 1.0, 1.0, 1.0, 1.0, 1.0, 1.0, 1.0, 1.0, 1.0, 1.0, 1.0, 1.0, 1.0, 1.0, 1.0, 1.0, 1.0, 1.0, 1.0, 1.0, 1.0, 1.0, 1.0, 1.0, 1.0, 1.0, 1.0, 1.0, 1.0, 1.0, 1.0, 1.0, 1.0, 1.0, 1.0, 1.0, 1.0, 1.0, 1.0, 1.0, 1.0, 1.0, 1.0, 1.0, 1.0, 1.0, 1.0, 1.0, 1.0, 1.0, 1.0, 1.0, 1.0, 1.0, 1.0, 1.0, 1.0, 1.0, 1.0, 1.0, 1.0, 1.0, 1.0, 1.0, 1.0, 1.0, 1.0, 1.0, 1.0, 1.0, 1.0, 1.0, 1.0, 1.0, 1.0, 1.0, 1.0, 1.0, 1.0, 1.0, 1.0, 1.0, 1.0, 1.0, 1.0, 1.0, 1.0, 1.0, 1.0, 1.0, 1.0, 1.0, 1.0, 1.0, 1.0, 1.0, 1.0, 1.0, 1.0, 1.0, 1.0, 1.0, 1.0, 1.0, 1.0, 1.0, 1.0, 1.0, 1.0, 1.0, 1.0, 1.0, 1.0, 1.0, 1.0, 1.0, 1.0, 1.0, 1.0, 1.0, 1.0, 1.0, 1.0, 1.0, 1.0, 1.0, 1.0, 1.0, 1.0, 1.0, 1.0, 1.0, 1.0, 1.0, 1.0, 1.0, 1.0, 1.0, 1.0, 1.0, 1.0, 1.0, 1.0, 1.0, 1.0, 1.0, 1.0, 1.0, 1.0, 1.0, 1.0, 1.0, 1.0, 1.0, 1.0, 1.0, 1.0, 1.0, 1.0, 1.0, 1.0, 1.0, 1.0, 1.0, 1.0, 1.0, 1.0, 1.0, 1.0, 1.0, 1.0, 1.0, 1.0, 1.0, 1.0, 1.0, 1.0, 1.0, 1.0, 1.0, 1.0, 1.0, 1.0, 1.0, 1.0, 1.0, 1.0, 1.0, 1.0, 1.0, 1.0, 1.0, 1.0, 1.0, 1.0, 1.0, 1.0, 1.0, 1.0, 1.0, 1.0, 1.0, 1.0, 1.0, 1.0, 1.0, 1.0, 1.0, 1.0, 1.0, 1.0, 1.0, 1.0, 1.0, 1.0, 1.0, 1.0, 1.0, 1.0, 1.0, 1.0, 1.0, 1.0, 1.0, 1.0, 1.0, 1.0, 1.0, 1.0, 1.0, 1.0, 1.0, 1.0, 1.0, 1.0, 1.0, 1.0, 1.0, 1.0, 1.0, 1.0, 1.0, 1.0, 1.0, 1.0, 1.0, 1.0, 1.0, 1.0, 1.0, 1.0, 1.0, 1.0, 1.0, 1.0, 1.0, 1.0, 1.0, 1.0, 1.0, 1.0, 1.0, 1.0, 1.0, 1.0, 1.0, 1.0, 1.0, 1.0, 1.0, 1.0, 1.0, 1.0, 1.0, 1.0, 1.0, 1.0, 1.0, 1.0, 1.0, 1.0, 1.0, 1.0, 1.0, 1.0, 1.0, 1.0, 1.0, 1.0, 1.0, 1.0, 1.0, 1.0, 1.0, 1.0, 1.0, 1.0, 1.0, 1.0, 1.0, 1.0, 1.0, 1.0, 1.0, 1.0, 1.0, 1.0, 1.0, 1.0, 1.0, 1.0, 1.0, 1.0, 1.0, 1.0, 1.0, 1.0, 1.0, 1.0, 1.0, 1.0, 1.0, 1.0, 1.0, 1.0, 1.0, 1.0, 1.0, 1.0, 1.0, 1.0, 1.0, 1.0, 1.0, 1.0, 1.0, 1.0, 1.0, 1.0, 1.0, 1.0, 1.0, 1.0, 1.0, 1.0, 1.0, 1.0, 1.0, 1.0, 1.0, 1.0, 1.0, 1.0, 1.0, 1.0, 1.0, 1.0, 1.0, 1.0, 1.0, 1.0, 1.0, 1.0, 1.0, 1.0, 1.0, 1.0, 1.0, 1.0, 1.0, 1.0, 1.0, 1.0, 1.0, 1.0, 1.0, 1.0, 1.0, 1.0, 1.0, 1.0, 1.0, 1.0, 1.0, 1.0, 1.0, 1.0, 1.0, 1.0, 1.0, 1.0, 1.0, 1.0, 1.0, 1.0, 1.0, 1.0, 1.0, 1.0, 1.0, 1.0, 1.0, 1.0, 1.0, 1.0, 1.0, 1.0, 1.0])
me_cylinder.use_remesh_preserve_volume = False
me_cylinder.use_remesh_preserve_attributes = False
me_cylinder.use_mirror_vertex_groups = False
me_cylinder.update()

# ---- objects
ob_lightcylinder = bpy.data.objects.new('lightCylinder', me_cylinder_001)
ob_lightcube = bpy.data.objects.new('lightcube', me_cube_001)
ob_cube = bpy.data.objects.new('Cube', me_cube)
ob_cylinder2 = bpy.data.objects.new('Cylinder2', me_cylinder)

# ---- transforms, parenting, visibility, modifiers, constraints
ob_lightcylinder.location = (3.434, 1.741e-09, 0.05087)
ob_lightcylinder.rotation_euler = (1.571, -0.0, -0.0)
ob_lightcylinder.lock_rotations_4d = False
ob_lightcylinder.empty_display_type = 'ARROWS'
ob_lightcylinder.color = (0.0, 0.0, 0.0, 1.0)
ob_lightcylinder.lineart.crease_threshold = 0.0
ob_lightcube.location = (2.505, 5.952, 0.0)
ob_lightcube.lock_rotations_4d = False
ob_lightcube.empty_display_type = 'ARROWS'
ob_lightcube.color = (0.0, 0.0, 0.0, 1.0)
ob_lightcube.lineart.crease_threshold = 0.0
ob_cube.location = (0.0, 0.0, 0.0)
ob_cube.lock_rotations_4d = False
ob_cube.empty_display_type = 'ARROWS'
ob_cube.color = (0.0, 0.0, 0.0, 1.0)
ob_cube.lineart.crease_threshold = 0.0
ob_cylinder2.location = (0.0, 0.0, 0.0)
ob_cylinder2.lock_rotations_4d = False
ob_cylinder2.empty_display_type = 'ARROWS'
ob_cylinder2.color = (0.0, 0.0, 0.0, 1.0)
ob_cylinder2.lineart.crease_threshold = 0.0

# ---- collection membership
col_collection_1.objects.link(ob_lightcylinder)
col_collection_1.objects.link(ob_lightcube)
col_collection_1.objects.link(ob_cube)
col_collection_1.objects.link(ob_cylinder2)

# ---- scene / render settings (as saved in the file)
scene.frame_start = 1; scene.frame_end = 250; scene.frame_set(1)
scene.render.engine = 'BLENDER_EEVEE_NEXT'
scene.render.image_settings.compression = 90
scene.render.resolution_x = 800
scene.render.resolution_y = 600
scene.render.pixel_aspect_x = 100.0
scene.render.pixel_aspect_y = 100.0
scene.render.fps = 25
scene.render.dither_intensity = 0.0
scene.render.use_compositing = False
scene.render.use_sequencer = False
scene.render.bake_bias = 0.0
scene.render.use_stamp_time = False
scene.render.use_stamp_date = False
scene.render.use_stamp_frame = False
scene.render.use_stamp_camera = False
scene.render.use_stamp_scene = False
scene.render.use_stamp_filename = False
scene.render.use_stamp_render_time = False
scene.render.stamp_font_size = 0
scene.cycles.use_denoising = False
scene.cycles.samples = 10
scene.cycles.sampling_pattern = 'TABULATED_SOBOL'
scene.cycles.light_sampling_threshold = 0.0
scene.cycles.use_adaptive_sampling = False
scene.cycles.use_light_tree = False
scene.cycles.blur_glossy = 0.0
scene.cycles.volume_bounces = 1
scene.cycles.pixel_filter_type = 'GAUSSIAN'
scene.cycles.sample_clamp_indirect = 0.0
scene.view_settings.view_transform = 'Raw'
bpy.context.view_layer.update()

# ---- added for rendering (the .blend has no active camera): camera
cam_auto = bpy.data.cameras.new('AutoCamera')
cam_auto.lens = 50.0
cam_auto.sensor_width = 36.0
cam_auto.clip_end = 1000.0
ob_auto_camera = bpy.data.objects.new('AutoCamera', cam_auto)
scene.collection.objects.link(ob_auto_camera)
ob_auto_camera.location = (10.5701, -7.79228, 7.35813)
ob_auto_camera.rotation_euler = (1.09748, -7.21219e-08, 0.694738)
scene.camera = ob_auto_camera
bpy.context.view_layer.update()
